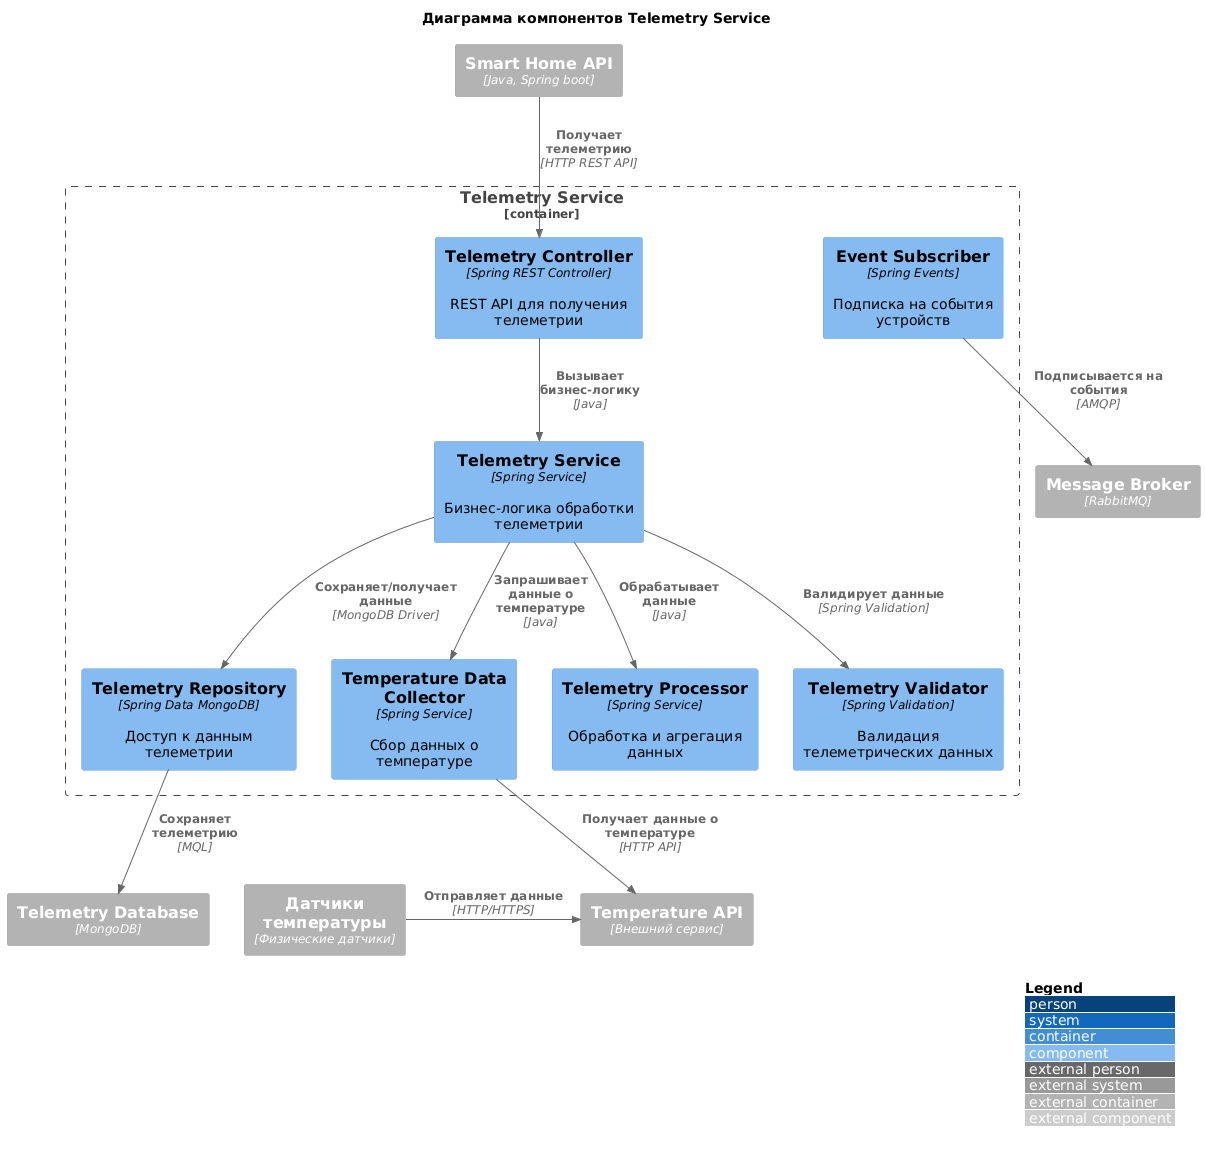

The diagram above was rendered by PlantUML. Its source (embedded in the PNG):
@startuml Telemetry Service Component Diagram
!include ../common/C4_Component.puml

LAYOUT_WITH_LEGEND()

title Диаграмма компонентов Telemetry Service

Container_Boundary(telemetry_service, "Telemetry Service") {
    Component(telemetry_controller, "Telemetry Controller", "Spring REST Controller", "REST API для получения телеметрии")
    Component(telemetry_service_layer, "Telemetry Service", "Spring Service", "Бизнес-логика обработки телеметрии")
    Component(telemetry_repository, "Telemetry Repository", "Spring Data MongoDB", "Доступ к данным телеметрии")
    Component(temperature_collector, "Temperature Data Collector", "Spring Service", "Сбор данных о температуре")
    Component(event_subscriber, "Event Subscriber", "Spring Events", "Подписка на события устройств")
    Component(telemetry_processor, "Telemetry Processor", "Spring Service", "Обработка и агрегация данных")
    Component(telemetry_validator, "Telemetry Validator", "Spring Validation", "Валидация телеметрических данных")
}

Container_Ext(web_app, "Smart Home API", "Java, Spring boot")
Container_Ext(message_broker, "Message Broker", "RabbitMQ")
Container_Ext(telemetry_db, "Telemetry Database", "MongoDB")
Container_Ext(temperature_api, "Temperature API", "Внешний сервис")
Container_Ext(sensors, "Датчики температуры", "Физические датчики")

Rel(web_app, telemetry_controller, "Получает телеметрию", "HTTP REST API")
Rel(telemetry_controller, telemetry_service_layer, "Вызывает бизнес-логику", "Java")
Rel(telemetry_service_layer, telemetry_repository, "Сохраняет/получает данные", "MongoDB Driver")
Rel(telemetry_service_layer, temperature_collector, "Запрашивает данные о температуре", "Java")
Rel(telemetry_service_layer, telemetry_processor, "Обрабатывает данные", "Java")
Rel(telemetry_service_layer, telemetry_validator, "Валидирует данные", "Spring Validation")
Rel(temperature_collector, temperature_api, "Получает данные о температуре", "HTTP API")
Rel(event_subscriber, message_broker, "Подписывается на события", "AMQP")
Rel(telemetry_repository, telemetry_db, "Сохраняет телеметрию", "MQL")
Rel_R(sensors, temperature_api, "Отправляет данные", "HTTP/HTTPS")

@enduml